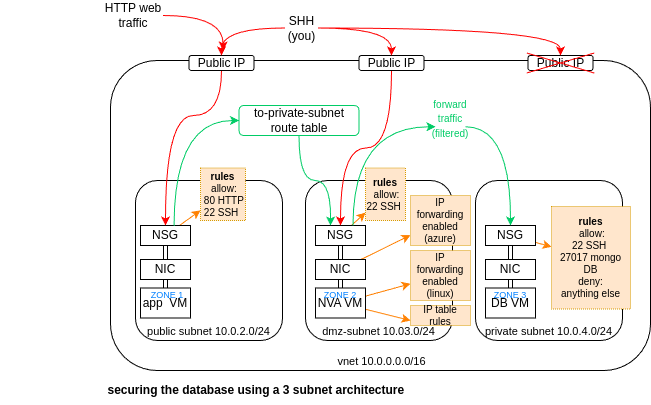

The diagram above was exported from draw.io. Its source (the exported page's mxGraphModel, read from the mxfile embedded in the PNG):
<mxGraphModel dx="2817" dy="1260" grid="1" gridSize="5" guides="1" tooltips="1" connect="1" arrows="1" fold="1" page="1" pageScale="1" pageWidth="827" pageHeight="1169" math="0" shadow="0">
  <root>
    <mxCell id="0" />
    <mxCell id="1" parent="0" />
    <mxCell id="1oMBnre3qMbDQfRLzoQW-5" value="&amp;nbsp;vnet 10.0.0.0.0/16" style="rounded=1;whiteSpace=wrap;html=1;verticalAlign=bottom;align=center;fontSize=11;" parent="1" vertex="1">
      <mxGeometry x="-500" y="310" width="540" height="310" as="geometry" />
    </mxCell>
    <mxCell id="1oMBnre3qMbDQfRLzoQW-6" value="public subnet 10.0.2.0/24" style="rounded=1;whiteSpace=wrap;html=1;verticalAlign=bottom;fontSize=11;align=center;" parent="1" vertex="1">
      <mxGeometry x="-475" y="430" width="147" height="160" as="geometry" />
    </mxCell>
    <mxCell id="1oMBnre3qMbDQfRLzoQW-7" value="private subnet 10.0.4.0/24" style="rounded=1;whiteSpace=wrap;html=1;verticalAlign=bottom;fontSize=11;align=center;" parent="1" vertex="1">
      <mxGeometry x="-135" y="430" width="147" height="160" as="geometry" />
    </mxCell>
    <mxCell id="1oMBnre3qMbDQfRLzoQW-8" value="dmz-subnet 10.03.0/24" style="rounded=1;whiteSpace=wrap;html=1;verticalAlign=bottom;fontSize=11;align=center;strokeColor=#000000;" parent="1" vertex="1">
      <mxGeometry x="-305" y="430" width="147" height="160" as="geometry" />
    </mxCell>
    <mxCell id="YR64jRc54PLWmQYJhuWa-1" value="&lt;b&gt;securing the database using a 3 subnet architecture&amp;nbsp;&lt;/b&gt;" style="text;html=1;align=center;verticalAlign=middle;whiteSpace=wrap;rounded=0;" parent="1" vertex="1">
      <mxGeometry x="-610" y="625" width="515" height="30" as="geometry" />
    </mxCell>
    <mxCell id="J8Cku0MJIODI-0HlqPkT-29" value="" style="edgeStyle=none;rounded=0;orthogonalLoop=1;jettySize=auto;html=1;strokeColor=#FF8000;" parent="1" source="YR64jRc54PLWmQYJhuWa-5" target="J8Cku0MJIODI-0HlqPkT-28" edge="1">
      <mxGeometry relative="1" as="geometry" />
    </mxCell>
    <mxCell id="J8Cku0MJIODI-0HlqPkT-31" value="" style="edgeStyle=none;rounded=0;orthogonalLoop=1;jettySize=auto;html=1;entryX=0;entryY=0.75;entryDx=0;entryDy=0;strokeColor=#FF8000;" parent="1" source="YR64jRc54PLWmQYJhuWa-5" target="J8Cku0MJIODI-0HlqPkT-9" edge="1">
      <mxGeometry relative="1" as="geometry">
        <mxPoint x="-272.5" y="632.5" as="targetPoint" />
      </mxGeometry>
    </mxCell>
    <mxCell id="J8Cku0MJIODI-0HlqPkT-27" value="" style="edgeStyle=none;rounded=0;orthogonalLoop=1;jettySize=auto;html=1;strokeColor=#FF8000;" parent="1" source="YR64jRc54PLWmQYJhuWa-7" target="J8Cku0MJIODI-0HlqPkT-8" edge="1">
      <mxGeometry relative="1" as="geometry" />
    </mxCell>
    <mxCell id="J8Cku0MJIODI-0HlqPkT-25" value="" style="edgeStyle=none;rounded=0;orthogonalLoop=1;jettySize=auto;html=1;strokeColor=#FF8000;" parent="1" source="YR64jRc54PLWmQYJhuWa-9" target="YR64jRc54PLWmQYJhuWa-12" edge="1">
      <mxGeometry relative="1" as="geometry" />
    </mxCell>
    <mxCell id="J8Cku0MJIODI-0HlqPkT-26" value="" style="edgeStyle=none;rounded=0;orthogonalLoop=1;jettySize=auto;html=1;strokeColor=#FF8000;" parent="1" source="YR64jRc54PLWmQYJhuWa-10" target="J8Cku0MJIODI-0HlqPkT-1" edge="1">
      <mxGeometry relative="1" as="geometry" />
    </mxCell>
    <mxCell id="J8Cku0MJIODI-0HlqPkT-32" value="" style="edgeStyle=none;rounded=0;orthogonalLoop=1;jettySize=auto;html=1;strokeColor=#FF8000;" parent="1" source="YR64jRc54PLWmQYJhuWa-11" target="J8Cku0MJIODI-0HlqPkT-2" edge="1">
      <mxGeometry relative="1" as="geometry" />
    </mxCell>
    <mxCell id="YR64jRc54PLWmQYJhuWa-12" value="&lt;b&gt;rules&lt;/b&gt;&lt;div&gt;&amp;nbsp;allow:&lt;div&gt;&amp;nbsp;80 HTTP&lt;div&gt;22 SSH&amp;nbsp;&lt;/div&gt;&lt;/div&gt;&lt;/div&gt;" style="rounded=0;whiteSpace=wrap;html=1;fillColor=#ffe6cc;strokeColor=#d79b00;dashed=1;dashPattern=1 1;fontSize=10;align=center;" parent="1" vertex="1">
      <mxGeometry x="-410" y="417.5" width="45" height="52.5" as="geometry" />
    </mxCell>
    <mxCell id="J8Cku0MJIODI-0HlqPkT-1" value="&lt;b&gt;rules&lt;/b&gt;&lt;div&gt;&amp;nbsp;allow:&lt;div&gt;&lt;div&gt;22 SSH&amp;nbsp;&lt;/div&gt;&lt;/div&gt;&lt;/div&gt;" style="rounded=0;whiteSpace=wrap;html=1;fillColor=#ffe6cc;strokeColor=#d79b00;dashed=1;dashPattern=1 1;fontSize=10;align=center;" parent="1" vertex="1">
      <mxGeometry x="-245" y="417.5" width="40" height="52.5" as="geometry" />
    </mxCell>
    <mxCell id="J8Cku0MJIODI-0HlqPkT-2" value="&lt;b&gt;rules&lt;/b&gt;&lt;div&gt;&amp;nbsp;allow:&lt;div&gt;&lt;div&gt;22 SSH&amp;nbsp;&lt;/div&gt;&lt;/div&gt;&lt;/div&gt;&lt;div&gt;27017 mongo DB&lt;/div&gt;&lt;div&gt;deny:&lt;/div&gt;&lt;div&gt;anything else&lt;/div&gt;" style="rounded=0;whiteSpace=wrap;html=1;fillColor=#ffe6cc;strokeColor=#d79b00;dashed=1;dashPattern=1 1;fontSize=10;align=center;" parent="1" vertex="1">
      <mxGeometry x="-59" y="456" width="79" height="102.5" as="geometry" />
    </mxCell>
    <mxCell id="J8Cku0MJIODI-0HlqPkT-8" value="IP forwarding enabled (azure)" style="rounded=0;whiteSpace=wrap;html=1;fillColor=#ffe6cc;strokeColor=#d79b00;dashed=1;dashPattern=1 1;fontSize=10;align=center;" parent="1" vertex="1">
      <mxGeometry x="-200" y="445" width="60" height="50" as="geometry" />
    </mxCell>
    <mxCell id="J8Cku0MJIODI-0HlqPkT-9" value="IP table rules" style="rounded=0;whiteSpace=wrap;html=1;fillColor=#ffe6cc;strokeColor=#d79b00;dashed=1;dashPattern=1 1;fontSize=10;align=center;" parent="1" vertex="1">
      <mxGeometry x="-200" y="555" width="60" height="20" as="geometry" />
    </mxCell>
    <mxCell id="J8Cku0MJIODI-0HlqPkT-28" value="IP forwarding enabled (linux)" style="rounded=0;whiteSpace=wrap;html=1;fillColor=#ffe6cc;strokeColor=#d79b00;dashed=1;dashPattern=1 1;fontSize=10;align=center;" parent="1" vertex="1">
      <mxGeometry x="-200" y="500" width="60" height="50" as="geometry" />
    </mxCell>
    <mxCell id="J8Cku0MJIODI-0HlqPkT-37" value="" style="group" parent="1" connectable="0" vertex="1">
      <mxGeometry x="-470" y="475" width="50" height="92.5" as="geometry" />
    </mxCell>
    <mxCell id="1oMBnre3qMbDQfRLzoQW-10" value="app&amp;nbsp; VM" style="whiteSpace=wrap;html=1;" parent="J8Cku0MJIODI-0HlqPkT-37" vertex="1">
      <mxGeometry y="62.5" width="50" height="30" as="geometry" />
    </mxCell>
    <mxCell id="YR64jRc54PLWmQYJhuWa-6" value="NIC" style="rounded=0;whiteSpace=wrap;html=1;" parent="J8Cku0MJIODI-0HlqPkT-37" vertex="1">
      <mxGeometry y="34" width="50" height="20" as="geometry" />
    </mxCell>
    <mxCell id="YR64jRc54PLWmQYJhuWa-9" value="NSG" style="rounded=0;whiteSpace=wrap;html=1;" parent="J8Cku0MJIODI-0HlqPkT-37" vertex="1">
      <mxGeometry width="50" height="20" as="geometry" />
    </mxCell>
    <mxCell id="J8Cku0MJIODI-0HlqPkT-16" value="" style="edgeStyle=none;shape=link;rounded=0;orthogonalLoop=1;jettySize=auto;html=1;" parent="J8Cku0MJIODI-0HlqPkT-37" source="YR64jRc54PLWmQYJhuWa-6" target="1oMBnre3qMbDQfRLzoQW-10" edge="1">
      <mxGeometry relative="1" as="geometry" />
    </mxCell>
    <mxCell id="J8Cku0MJIODI-0HlqPkT-17" value="" style="edgeStyle=none;shape=link;rounded=0;orthogonalLoop=1;jettySize=auto;html=1;" parent="J8Cku0MJIODI-0HlqPkT-37" source="YR64jRc54PLWmQYJhuWa-9" target="YR64jRc54PLWmQYJhuWa-6" edge="1">
      <mxGeometry relative="1" as="geometry" />
    </mxCell>
    <mxCell id="J8Cku0MJIODI-0HlqPkT-40" value="" style="group" parent="1" connectable="0" vertex="1">
      <mxGeometry x="-295" y="475" width="55" height="92.5" as="geometry" />
    </mxCell>
    <mxCell id="YR64jRc54PLWmQYJhuWa-5" value="NVA VM" style="whiteSpace=wrap;html=1;" parent="J8Cku0MJIODI-0HlqPkT-40" vertex="1">
      <mxGeometry y="62.5" width="50" height="30" as="geometry" />
    </mxCell>
    <mxCell id="YR64jRc54PLWmQYJhuWa-7" value="NIC" style="rounded=0;whiteSpace=wrap;html=1;" parent="J8Cku0MJIODI-0HlqPkT-40" vertex="1">
      <mxGeometry y="34" width="50" height="20" as="geometry" />
    </mxCell>
    <mxCell id="YR64jRc54PLWmQYJhuWa-10" value="NSG" style="rounded=0;whiteSpace=wrap;html=1;" parent="J8Cku0MJIODI-0HlqPkT-40" vertex="1">
      <mxGeometry width="50" height="20" as="geometry" />
    </mxCell>
    <mxCell id="J8Cku0MJIODI-0HlqPkT-20" value="" style="edgeStyle=none;shape=link;rounded=0;orthogonalLoop=1;jettySize=auto;html=1;entryX=0.5;entryY=0;entryDx=0;entryDy=0;" parent="J8Cku0MJIODI-0HlqPkT-40" source="YR64jRc54PLWmQYJhuWa-7" target="YR64jRc54PLWmQYJhuWa-5" edge="1">
      <mxGeometry relative="1" as="geometry" />
    </mxCell>
    <mxCell id="J8Cku0MJIODI-0HlqPkT-21" value="" style="edgeStyle=none;shape=link;rounded=0;orthogonalLoop=1;jettySize=auto;html=1;entryX=0.5;entryY=1;entryDx=0;entryDy=0;" parent="J8Cku0MJIODI-0HlqPkT-40" source="YR64jRc54PLWmQYJhuWa-7" target="YR64jRc54PLWmQYJhuWa-10" edge="1">
      <mxGeometry relative="1" as="geometry" />
    </mxCell>
    <mxCell id="o6GxxaGFlpHmjplE-FWO-20" value="&lt;font style=&quot;font-size: 9px;&quot;&gt;ZONE 2&lt;/font&gt;" style="text;html=1;align=center;verticalAlign=middle;whiteSpace=wrap;rounded=0;fontColor=#007FFF;" vertex="1" parent="J8Cku0MJIODI-0HlqPkT-40">
      <mxGeometry x="-5" y="54" width="60" height="30" as="geometry" />
    </mxCell>
    <mxCell id="J8Cku0MJIODI-0HlqPkT-41" value="" style="group" parent="1" connectable="0" vertex="1">
      <mxGeometry x="-125" y="475" width="55" height="92.5" as="geometry" />
    </mxCell>
    <mxCell id="1oMBnre3qMbDQfRLzoQW-11" value="DB VM" style="whiteSpace=wrap;html=1;" parent="J8Cku0MJIODI-0HlqPkT-41" vertex="1">
      <mxGeometry y="62.5" width="50" height="30" as="geometry" />
    </mxCell>
    <mxCell id="YR64jRc54PLWmQYJhuWa-8" value="NIC" style="rounded=0;whiteSpace=wrap;html=1;" parent="J8Cku0MJIODI-0HlqPkT-41" vertex="1">
      <mxGeometry y="34" width="50" height="20" as="geometry" />
    </mxCell>
    <mxCell id="YR64jRc54PLWmQYJhuWa-11" value="NSG" style="rounded=0;whiteSpace=wrap;html=1;" parent="J8Cku0MJIODI-0HlqPkT-41" vertex="1">
      <mxGeometry width="50" height="20" as="geometry" />
    </mxCell>
    <mxCell id="J8Cku0MJIODI-0HlqPkT-22" value="" style="edgeStyle=none;shape=link;rounded=0;orthogonalLoop=1;jettySize=auto;html=1;entryX=0.5;entryY=1;entryDx=0;entryDy=0;" parent="J8Cku0MJIODI-0HlqPkT-41" source="1oMBnre3qMbDQfRLzoQW-11" target="YR64jRc54PLWmQYJhuWa-8" edge="1">
      <mxGeometry relative="1" as="geometry" />
    </mxCell>
    <mxCell id="J8Cku0MJIODI-0HlqPkT-23" value="" style="edgeStyle=none;shape=link;rounded=0;orthogonalLoop=1;jettySize=auto;html=1;" parent="J8Cku0MJIODI-0HlqPkT-41" source="YR64jRc54PLWmQYJhuWa-8" target="YR64jRc54PLWmQYJhuWa-11" edge="1">
      <mxGeometry relative="1" as="geometry" />
    </mxCell>
    <mxCell id="o6GxxaGFlpHmjplE-FWO-21" value="&lt;font style=&quot;font-size: 9px;&quot;&gt;ZONE 3&lt;/font&gt;" style="text;html=1;align=center;verticalAlign=middle;whiteSpace=wrap;rounded=0;fontColor=#007FFF;" vertex="1" parent="J8Cku0MJIODI-0HlqPkT-41">
      <mxGeometry x="-5" y="54" width="60" height="30" as="geometry" />
    </mxCell>
    <mxCell id="o6GxxaGFlpHmjplE-FWO-6" value="" style="edgeStyle=orthogonalEdgeStyle;curved=1;rounded=0;orthogonalLoop=1;jettySize=auto;html=1;strokeColor=#FF0000;" edge="1" parent="1" source="J8Cku0MJIODI-0HlqPkT-42" target="YR64jRc54PLWmQYJhuWa-9">
      <mxGeometry relative="1" as="geometry">
        <Array as="points">
          <mxPoint x="-389" y="365" />
          <mxPoint x="-445" y="365" />
        </Array>
      </mxGeometry>
    </mxCell>
    <mxCell id="J8Cku0MJIODI-0HlqPkT-42" value="Public IP" style="rounded=1;whiteSpace=wrap;html=1;" parent="1" vertex="1">
      <mxGeometry x="-421.5" y="305" width="65" height="15" as="geometry" />
    </mxCell>
    <mxCell id="o6GxxaGFlpHmjplE-FWO-13" value="" style="edgeStyle=orthogonalEdgeStyle;curved=1;rounded=0;orthogonalLoop=1;jettySize=auto;html=1;entryX=0.5;entryY=0;entryDx=0;entryDy=0;strokeColor=#FF0000;" edge="1" parent="1" source="J8Cku0MJIODI-0HlqPkT-43" target="YR64jRc54PLWmQYJhuWa-10">
      <mxGeometry relative="1" as="geometry" />
    </mxCell>
    <mxCell id="J8Cku0MJIODI-0HlqPkT-43" value="Public IP" style="rounded=1;whiteSpace=wrap;html=1;" parent="1" vertex="1">
      <mxGeometry x="-251.5" y="305" width="65" height="15" as="geometry" />
    </mxCell>
    <mxCell id="J8Cku0MJIODI-0HlqPkT-44" value="Public IP" style="rounded=1;whiteSpace=wrap;html=1;" parent="1" vertex="1">
      <mxGeometry x="-82.5" y="305" width="65" height="15" as="geometry" />
    </mxCell>
    <mxCell id="J8Cku0MJIODI-0HlqPkT-48" value="" style="edgeStyle=orthogonalEdgeStyle;curved=1;rounded=0;orthogonalLoop=1;jettySize=auto;html=1;strokeColor=#FF0000;" parent="1" source="J8Cku0MJIODI-0HlqPkT-46" edge="1">
      <mxGeometry relative="1" as="geometry">
        <mxPoint x="-387.5" y="300" as="targetPoint" />
      </mxGeometry>
    </mxCell>
    <mxCell id="J8Cku0MJIODI-0HlqPkT-46" value="HTTP web traffic" style="text;html=1;align=center;verticalAlign=middle;whiteSpace=wrap;rounded=0;" parent="1" vertex="1">
      <mxGeometry x="-507.5" y="250" width="60" height="30" as="geometry" />
    </mxCell>
    <mxCell id="J8Cku0MJIODI-0HlqPkT-54" value="" style="edgeStyle=orthogonalEdgeStyle;curved=1;rounded=0;orthogonalLoop=1;jettySize=auto;html=1;" parent="1" source="J8Cku0MJIODI-0HlqPkT-52" target="J8Cku0MJIODI-0HlqPkT-43" edge="1">
      <mxGeometry relative="1" as="geometry" />
    </mxCell>
    <mxCell id="o6GxxaGFlpHmjplE-FWO-2" value="" style="edgeStyle=orthogonalEdgeStyle;curved=1;rounded=0;orthogonalLoop=1;jettySize=auto;html=1;strokeColor=#FF0000;" edge="1" parent="1" source="J8Cku0MJIODI-0HlqPkT-52" target="J8Cku0MJIODI-0HlqPkT-42">
      <mxGeometry relative="1" as="geometry" />
    </mxCell>
    <mxCell id="o6GxxaGFlpHmjplE-FWO-3" value="" style="edgeStyle=orthogonalEdgeStyle;curved=1;rounded=0;orthogonalLoop=1;jettySize=auto;html=1;strokeColor=#FF0000;" edge="1" parent="1" source="J8Cku0MJIODI-0HlqPkT-52" target="J8Cku0MJIODI-0HlqPkT-43">
      <mxGeometry relative="1" as="geometry" />
    </mxCell>
    <mxCell id="o6GxxaGFlpHmjplE-FWO-5" value="" style="edgeStyle=orthogonalEdgeStyle;curved=1;rounded=0;orthogonalLoop=1;jettySize=auto;html=1;entryX=0.5;entryY=0;entryDx=0;entryDy=0;strokeColor=#FF0000;" edge="1" parent="1" source="J8Cku0MJIODI-0HlqPkT-52" target="J8Cku0MJIODI-0HlqPkT-44">
      <mxGeometry relative="1" as="geometry">
        <mxPoint x="-309" y="190" as="targetPoint" />
      </mxGeometry>
    </mxCell>
    <mxCell id="J8Cku0MJIODI-0HlqPkT-52" value="SHH&lt;div&gt;(you)&lt;/div&gt;" style="text;html=1;align=center;verticalAlign=middle;whiteSpace=wrap;rounded=0;" parent="1" vertex="1">
      <mxGeometry x="-325.5" y="270" width="33" height="15" as="geometry" />
    </mxCell>
    <mxCell id="o6GxxaGFlpHmjplE-FWO-14" value="" style="edgeStyle=orthogonalEdgeStyle;curved=1;rounded=0;orthogonalLoop=1;jettySize=auto;html=1;strokeColor=#00CC66;" edge="1" parent="1" source="o6GxxaGFlpHmjplE-FWO-7">
      <mxGeometry relative="1" as="geometry">
        <mxPoint x="-280" y="475" as="targetPoint" />
      </mxGeometry>
    </mxCell>
    <mxCell id="o6GxxaGFlpHmjplE-FWO-7" value="to-private-subnet&lt;div&gt;route table&lt;/div&gt;" style="rounded=1;whiteSpace=wrap;html=1;strokeColor=#00CC66;" vertex="1" parent="1">
      <mxGeometry x="-371.5" y="355" width="120" height="30" as="geometry" />
    </mxCell>
    <mxCell id="o6GxxaGFlpHmjplE-FWO-8" value="" style="shape=mxgraph.sysml.x;strokeColor=#FF0000;" vertex="1" parent="1">
      <mxGeometry x="-83.75" y="302.5" width="67.5" height="20" as="geometry" />
    </mxCell>
    <mxCell id="o6GxxaGFlpHmjplE-FWO-18" value="" style="edgeStyle=orthogonalEdgeStyle;curved=1;rounded=0;orthogonalLoop=1;jettySize=auto;html=1;exitX=1;exitY=0.75;exitDx=0;exitDy=0;strokeColor=#00CC66;" edge="1" parent="1" source="o6GxxaGFlpHmjplE-FWO-15" target="YR64jRc54PLWmQYJhuWa-11">
      <mxGeometry relative="1" as="geometry" />
    </mxCell>
    <mxCell id="o6GxxaGFlpHmjplE-FWO-15" value="&lt;font style=&quot;font-size: 10px;&quot;&gt;forward traffic (filtered)&lt;/font&gt;" style="text;html=1;align=center;verticalAlign=middle;whiteSpace=wrap;rounded=0;strokeColor=none;fontColor=#00CC66;" vertex="1" parent="1">
      <mxGeometry x="-175" y="350" width="30" height="35" as="geometry" />
    </mxCell>
    <mxCell id="o6GxxaGFlpHmjplE-FWO-17" value="" style="edgeStyle=orthogonalEdgeStyle;curved=1;rounded=0;orthogonalLoop=1;jettySize=auto;html=1;entryX=0;entryY=0.75;entryDx=0;entryDy=0;strokeColor=#00CC66;exitX=0.75;exitY=0;exitDx=0;exitDy=0;" edge="1" parent="1" source="YR64jRc54PLWmQYJhuWa-10" target="o6GxxaGFlpHmjplE-FWO-15">
      <mxGeometry relative="1" as="geometry" />
    </mxCell>
    <mxCell id="o6GxxaGFlpHmjplE-FWO-12" value="" style="edgeStyle=orthogonalEdgeStyle;curved=1;rounded=0;orthogonalLoop=1;jettySize=auto;html=1;exitX=0.671;exitY=0.021;exitDx=0;exitDy=0;exitPerimeter=0;entryX=0;entryY=0.5;entryDx=0;entryDy=0;strokeColor=#00CC66;" edge="1" parent="1" source="YR64jRc54PLWmQYJhuWa-9" target="o6GxxaGFlpHmjplE-FWO-7">
      <mxGeometry relative="1" as="geometry">
        <mxPoint x="-451.5" y="370" as="sourcePoint" />
      </mxGeometry>
    </mxCell>
    <mxCell id="o6GxxaGFlpHmjplE-FWO-19" value="&lt;font style=&quot;font-size: 9px;&quot;&gt;ZONE 1&lt;/font&gt;" style="text;html=1;align=center;verticalAlign=middle;whiteSpace=wrap;rounded=0;fontColor=#007FFF;" vertex="1" parent="1">
      <mxGeometry x="-473" y="528.5" width="60" height="30" as="geometry" />
    </mxCell>
  </root>
</mxGraphModel>